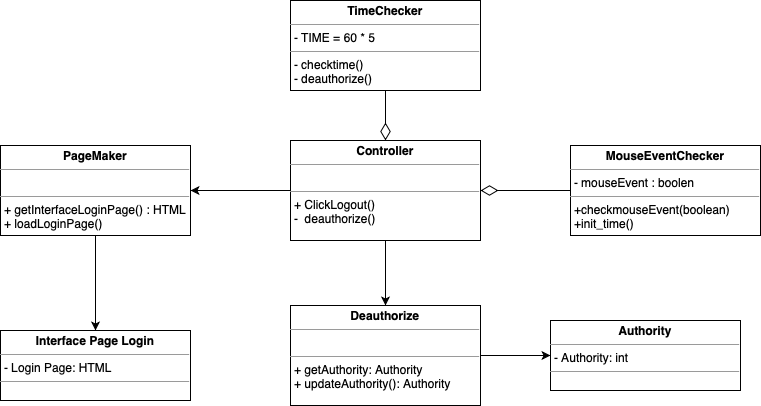

The diagram above was exported from draw.io. Its source (the exported page's mxGraphModel, read from the mxfile embedded in the PNG):
<mxGraphModel dx="830" dy="728" grid="1" gridSize="10" guides="1" tooltips="1" connect="1" arrows="1" fold="1" page="1" pageScale="1" pageWidth="827" pageHeight="1169" math="0" shadow="0">
  <root>
    <mxCell id="0" />
    <mxCell id="1" parent="0" />
    <mxCell id="3DIY2XC1E4H8kdWyf5Yh-3" style="edgeStyle=orthogonalEdgeStyle;rounded=0;orthogonalLoop=1;jettySize=auto;html=1;exitX=1;exitY=0.5;exitDx=0;exitDy=0;" parent="1" source="rPII26tL3ZT_aj9kf-qL-1" target="rPII26tL3ZT_aj9kf-qL-2" edge="1">
      <mxGeometry relative="1" as="geometry" />
    </mxCell>
    <mxCell id="rPII26tL3ZT_aj9kf-qL-1" value="&lt;p style=&quot;margin: 0px ; margin-top: 4px ; text-align: center&quot;&gt;&lt;b&gt;Deauthorize&lt;/b&gt;&lt;/p&gt;&lt;hr size=&quot;1&quot;&gt;&lt;p style=&quot;margin: 0px ; margin-left: 4px&quot;&gt;&lt;br&gt;&lt;/p&gt;&lt;hr size=&quot;1&quot;&gt;&lt;p style=&quot;margin: 0px ; margin-left: 4px&quot;&gt;+ getAuthority: Authority&lt;br&gt;+ updateAuthority(): Authority&lt;/p&gt;" style="verticalAlign=top;align=left;overflow=fill;fontSize=12;fontFamily=Helvetica;html=1;" parent="1" vertex="1">
      <mxGeometry x="330" y="405" width="190" height="100" as="geometry" />
    </mxCell>
    <mxCell id="rPII26tL3ZT_aj9kf-qL-2" value="&lt;p style=&quot;margin: 0px ; margin-top: 4px ; text-align: center&quot;&gt;&lt;b&gt;Authority&lt;/b&gt;&lt;/p&gt;&lt;hr size=&quot;1&quot;&gt;&lt;p style=&quot;margin: 0px ; margin-left: 4px&quot;&gt;- Authority: int&lt;br&gt;&lt;/p&gt;&lt;hr size=&quot;1&quot;&gt;&lt;p style=&quot;margin: 0px ; margin-left: 4px&quot;&gt;&lt;br&gt;&lt;/p&gt;" style="verticalAlign=top;align=left;overflow=fill;fontSize=12;fontFamily=Helvetica;html=1;" parent="1" vertex="1">
      <mxGeometry x="590" y="420" width="190" height="70" as="geometry" />
    </mxCell>
    <mxCell id="3DIY2XC1E4H8kdWyf5Yh-7" style="edgeStyle=orthogonalEdgeStyle;rounded=0;orthogonalLoop=1;jettySize=auto;html=1;exitX=0.5;exitY=1;exitDx=0;exitDy=0;entryX=0.5;entryY=0;entryDx=0;entryDy=0;endArrow=diamondThin;endFill=0;endSize=15;" parent="1" source="rPII26tL3ZT_aj9kf-qL-3" target="rPII26tL3ZT_aj9kf-qL-4" edge="1">
      <mxGeometry relative="1" as="geometry" />
    </mxCell>
    <mxCell id="rPII26tL3ZT_aj9kf-qL-3" value="&lt;p style=&quot;margin: 0px ; margin-top: 4px ; text-align: center&quot;&gt;&lt;b&gt;TimeChecker&lt;/b&gt;&lt;/p&gt;&lt;hr size=&quot;1&quot;&gt;&lt;p style=&quot;margin: 0px ; margin-left: 4px&quot;&gt;- TIME = 60 * 5&amp;nbsp;&lt;/p&gt;&lt;hr size=&quot;1&quot;&gt;&lt;p style=&quot;margin: 0px ; margin-left: 4px&quot;&gt;- checktime()&lt;/p&gt;&lt;p style=&quot;margin: 0px ; margin-left: 4px&quot;&gt;- deauthorize()&lt;/p&gt;" style="verticalAlign=top;align=left;overflow=fill;fontSize=12;fontFamily=Helvetica;html=1;" parent="1" vertex="1">
      <mxGeometry x="330" y="100" width="190" height="90" as="geometry" />
    </mxCell>
    <mxCell id="3DIY2XC1E4H8kdWyf5Yh-2" style="edgeStyle=orthogonalEdgeStyle;rounded=0;orthogonalLoop=1;jettySize=auto;html=1;exitX=0.5;exitY=1;exitDx=0;exitDy=0;entryX=0.5;entryY=0;entryDx=0;entryDy=0;" parent="1" source="rPII26tL3ZT_aj9kf-qL-4" target="rPII26tL3ZT_aj9kf-qL-1" edge="1">
      <mxGeometry relative="1" as="geometry" />
    </mxCell>
    <mxCell id="3DIY2XC1E4H8kdWyf5Yh-4" style="edgeStyle=orthogonalEdgeStyle;rounded=0;orthogonalLoop=1;jettySize=auto;html=1;exitX=0;exitY=0.5;exitDx=0;exitDy=0;entryX=1;entryY=0.5;entryDx=0;entryDy=0;" parent="1" source="rPII26tL3ZT_aj9kf-qL-4" target="rPII26tL3ZT_aj9kf-qL-11" edge="1">
      <mxGeometry relative="1" as="geometry" />
    </mxCell>
    <mxCell id="rPII26tL3ZT_aj9kf-qL-4" value="&lt;p style=&quot;margin: 0px ; margin-top: 4px ; text-align: center&quot;&gt;&lt;b&gt;Controller&lt;/b&gt;&lt;/p&gt;&lt;hr size=&quot;1&quot;&gt;&lt;p style=&quot;margin: 0px ; margin-left: 4px&quot;&gt;&lt;br&gt;&lt;/p&gt;&lt;hr size=&quot;1&quot;&gt;&lt;p style=&quot;margin: 0px ; margin-left: 4px&quot;&gt;+ ClickLogout()&lt;br&gt;&lt;/p&gt;&lt;p style=&quot;margin: 0px ; margin-left: 4px&quot;&gt;- &amp;nbsp;deauthorize()&lt;/p&gt;" style="verticalAlign=top;align=left;overflow=fill;fontSize=12;fontFamily=Helvetica;html=1;" parent="1" vertex="1">
      <mxGeometry x="330" y="240" width="190" height="100" as="geometry" />
    </mxCell>
    <mxCell id="rPII26tL3ZT_aj9kf-qL-10" value="&lt;p style=&quot;margin: 0px ; margin-top: 4px ; text-align: center&quot;&gt;&lt;b&gt;Interface Page Login&lt;/b&gt;&lt;/p&gt;&lt;hr size=&quot;1&quot;&gt;&lt;p style=&quot;margin: 0px ; margin-left: 4px&quot;&gt;- Login Page: HTML&lt;br&gt;&lt;/p&gt;&lt;hr size=&quot;1&quot;&gt;&lt;p style=&quot;margin: 0px ; margin-left: 4px&quot;&gt;&lt;br&gt;&lt;/p&gt;" style="verticalAlign=top;align=left;overflow=fill;fontSize=12;fontFamily=Helvetica;html=1;" parent="1" vertex="1">
      <mxGeometry x="40" y="430" width="190" height="70" as="geometry" />
    </mxCell>
    <mxCell id="3DIY2XC1E4H8kdWyf5Yh-5" style="edgeStyle=orthogonalEdgeStyle;rounded=0;orthogonalLoop=1;jettySize=auto;html=1;exitX=0.5;exitY=1;exitDx=0;exitDy=0;entryX=0.5;entryY=0;entryDx=0;entryDy=0;" parent="1" source="rPII26tL3ZT_aj9kf-qL-11" target="rPII26tL3ZT_aj9kf-qL-10" edge="1">
      <mxGeometry relative="1" as="geometry" />
    </mxCell>
    <mxCell id="rPII26tL3ZT_aj9kf-qL-11" value="&lt;p style=&quot;margin: 0px ; margin-top: 4px ; text-align: center&quot;&gt;&lt;b&gt;PageMaker&lt;/b&gt;&lt;/p&gt;&lt;hr size=&quot;1&quot;&gt;&lt;p style=&quot;margin: 0px ; margin-left: 4px&quot;&gt;&lt;br&gt;&lt;/p&gt;&lt;hr size=&quot;1&quot;&gt;&lt;p style=&quot;margin: 0px ; margin-left: 4px&quot;&gt;+ getInterfaceLoginPage() : HTML&lt;br&gt;&lt;/p&gt;&lt;p style=&quot;margin: 0px ; margin-left: 4px&quot;&gt;+ loadLoginPage()&lt;/p&gt;" style="verticalAlign=top;align=left;overflow=fill;fontSize=12;fontFamily=Helvetica;html=1;" parent="1" vertex="1">
      <mxGeometry x="40" y="245" width="190" height="90" as="geometry" />
    </mxCell>
    <mxCell id="3DIY2XC1E4H8kdWyf5Yh-6" style="edgeStyle=orthogonalEdgeStyle;rounded=0;orthogonalLoop=1;jettySize=auto;html=1;exitX=0;exitY=0.5;exitDx=0;exitDy=0;entryX=1;entryY=0.5;entryDx=0;entryDy=0;endArrow=diamondThin;endFill=0;endSize=15;" parent="1" source="3DIY2XC1E4H8kdWyf5Yh-1" target="rPII26tL3ZT_aj9kf-qL-4" edge="1">
      <mxGeometry relative="1" as="geometry" />
    </mxCell>
    <mxCell id="3DIY2XC1E4H8kdWyf5Yh-1" value="&lt;p style=&quot;margin: 0px ; margin-top: 4px ; text-align: center&quot;&gt;&lt;b&gt;MouseEventChecker&lt;/b&gt;&lt;/p&gt;&lt;hr size=&quot;1&quot;&gt;&lt;p style=&quot;margin: 0px ; margin-left: 4px&quot;&gt;- mouseEvent : boolen&lt;br&gt;&lt;/p&gt;&lt;hr size=&quot;1&quot;&gt;&lt;p style=&quot;margin: 0px ; margin-left: 4px&quot;&gt;+checkmouseEvent(boolean)&lt;/p&gt;&lt;p style=&quot;margin: 0px ; margin-left: 4px&quot;&gt;+init_time()&lt;/p&gt;" style="verticalAlign=top;align=left;overflow=fill;fontSize=12;fontFamily=Helvetica;html=1;" parent="1" vertex="1">
      <mxGeometry x="610" y="245" width="190" height="90" as="geometry" />
    </mxCell>
  </root>
</mxGraphModel>